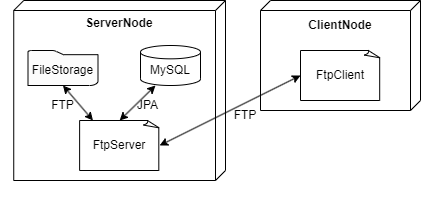

The diagram above was exported from draw.io. Its source (the exported page's mxGraphModel, read from the mxfile embedded in the PNG):
<mxGraphModel dx="1388" dy="509" grid="1" gridSize="10" guides="1" tooltips="1" connect="1" arrows="1" fold="1" page="0" pageScale="1" pageWidth="850" pageHeight="1100" math="0" shadow="0">
  <root>
    <mxCell id="0" />
    <mxCell id="1" parent="0" />
    <mxCell id="M7_NmLDgKNie-cv-VQsQ-7" value="" style="group;" parent="1" vertex="1" connectable="0">
      <mxGeometry x="-30" y="280" width="225" height="200" as="geometry" />
    </mxCell>
    <mxCell id="M7_NmLDgKNie-cv-VQsQ-8" value="" style="verticalAlign=top;align=left;spacingTop=8;spacingLeft=2;spacingRight=12;shape=cube;size=10;direction=south;fontStyle=4;html=1;whiteSpace=wrap;" parent="M7_NmLDgKNie-cv-VQsQ-7" vertex="1">
      <mxGeometry x="13.24" width="211.76" height="180" as="geometry" />
    </mxCell>
    <mxCell id="bIzfc3gzfb8wl6DC-FLI-15" value="&lt;b&gt;&lt;font style=&quot;font-size: 12px;&quot;&gt;ServerNode&lt;/font&gt;&lt;/b&gt;" style="text;html=1;align=center;verticalAlign=middle;whiteSpace=wrap;rounded=0;" vertex="1" parent="M7_NmLDgKNie-cv-VQsQ-7">
      <mxGeometry x="89.12" y="9.09090909090909" width="60" height="27.272727272727273" as="geometry" />
    </mxCell>
    <mxCell id="bIzfc3gzfb8wl6DC-FLI-22" value="" style="shadow=0;html=1;strokeColor=default;fillColor=#fcfcfc;labelPosition=center;verticalLabelPosition=bottom;verticalAlign=top;align=center;outlineConnect=0;shape=mxgraph.veeam.2d.folder;flipH=1;" vertex="1" parent="M7_NmLDgKNie-cv-VQsQ-7">
      <mxGeometry x="27.5" y="50" width="70" height="35" as="geometry" />
    </mxCell>
    <mxCell id="bIzfc3gzfb8wl6DC-FLI-23" value="FileStorage" style="text;html=1;align=center;verticalAlign=middle;whiteSpace=wrap;rounded=0;" vertex="1" parent="M7_NmLDgKNie-cv-VQsQ-7">
      <mxGeometry x="30" y="55" width="65" height="30" as="geometry" />
    </mxCell>
    <mxCell id="bIzfc3gzfb8wl6DC-FLI-1" value="" style="strokeWidth=1;html=1;shape=mxgraph.flowchart.database;whiteSpace=wrap;" vertex="1" parent="M7_NmLDgKNie-cv-VQsQ-7">
      <mxGeometry x="140" y="45" width="60" height="40" as="geometry" />
    </mxCell>
    <mxCell id="bIzfc3gzfb8wl6DC-FLI-24" value="MySQL" style="text;html=1;align=center;verticalAlign=middle;whiteSpace=wrap;rounded=0;" vertex="1" parent="M7_NmLDgKNie-cv-VQsQ-7">
      <mxGeometry x="140" y="55" width="60" height="30" as="geometry" />
    </mxCell>
    <mxCell id="bIzfc3gzfb8wl6DC-FLI-7" value="" style="whiteSpace=wrap;html=1;shape=mxgraph.basic.document" vertex="1" parent="M7_NmLDgKNie-cv-VQsQ-7">
      <mxGeometry x="79.12" y="120" width="80" height="50" as="geometry" />
    </mxCell>
    <mxCell id="bIzfc3gzfb8wl6DC-FLI-28" value="" style="endArrow=classic;startArrow=classic;html=1;rounded=0;entryX=0.5;entryY=1;entryDx=0;entryDy=0;exitX=0.167;exitY=-0.001;exitDx=0;exitDy=0;exitPerimeter=0;" edge="1" parent="M7_NmLDgKNie-cv-VQsQ-7" source="bIzfc3gzfb8wl6DC-FLI-7" target="bIzfc3gzfb8wl6DC-FLI-23">
      <mxGeometry width="50" height="50" relative="1" as="geometry">
        <mxPoint x="-80" y="160" as="sourcePoint" />
        <mxPoint x="-30" y="110" as="targetPoint" />
      </mxGeometry>
    </mxCell>
    <mxCell id="bIzfc3gzfb8wl6DC-FLI-29" value="" style="endArrow=classic;startArrow=classic;html=1;rounded=0;entryX=0.25;entryY=1;entryDx=0;entryDy=0;exitX=0.5;exitY=0;exitDx=0;exitDy=0;exitPerimeter=0;" edge="1" parent="M7_NmLDgKNie-cv-VQsQ-7" source="bIzfc3gzfb8wl6DC-FLI-7" target="bIzfc3gzfb8wl6DC-FLI-24">
      <mxGeometry width="50" height="50" relative="1" as="geometry">
        <mxPoint x="100" y="140" as="sourcePoint" />
        <mxPoint x="150" y="90" as="targetPoint" />
      </mxGeometry>
    </mxCell>
    <mxCell id="bIzfc3gzfb8wl6DC-FLI-31" value="FTP" style="text;html=1;align=center;verticalAlign=middle;whiteSpace=wrap;rounded=0;" vertex="1" parent="M7_NmLDgKNie-cv-VQsQ-7">
      <mxGeometry x="35" y="90" width="55" height="30" as="geometry" />
    </mxCell>
    <mxCell id="bIzfc3gzfb8wl6DC-FLI-32" value="JPA" style="text;html=1;align=center;verticalAlign=middle;whiteSpace=wrap;rounded=0;" vertex="1" parent="M7_NmLDgKNie-cv-VQsQ-7">
      <mxGeometry x="120" y="90" width="55" height="30" as="geometry" />
    </mxCell>
    <mxCell id="bIzfc3gzfb8wl6DC-FLI-34" value="FtpServer" style="text;html=1;align=center;verticalAlign=middle;whiteSpace=wrap;rounded=0;" vertex="1" parent="M7_NmLDgKNie-cv-VQsQ-7">
      <mxGeometry x="89.12" y="130" width="60" height="30" as="geometry" />
    </mxCell>
    <mxCell id="M7_NmLDgKNie-cv-VQsQ-20" value="" style="group" parent="1" vertex="1" connectable="0">
      <mxGeometry x="220" y="280" width="170" height="110" as="geometry" />
    </mxCell>
    <mxCell id="M7_NmLDgKNie-cv-VQsQ-21" value="" style="verticalAlign=top;align=left;spacingTop=8;spacingLeft=2;spacingRight=12;shape=cube;size=10;direction=south;fontStyle=4;html=1;whiteSpace=wrap;" parent="M7_NmLDgKNie-cv-VQsQ-20" vertex="1">
      <mxGeometry x="10" width="160" height="110" as="geometry" />
    </mxCell>
    <mxCell id="bIzfc3gzfb8wl6DC-FLI-16" value="&lt;b&gt;ClientNode&lt;/b&gt;" style="text;html=1;align=center;verticalAlign=middle;whiteSpace=wrap;rounded=0;" vertex="1" parent="M7_NmLDgKNie-cv-VQsQ-20">
      <mxGeometry x="60" y="10" width="60" height="30" as="geometry" />
    </mxCell>
    <mxCell id="bIzfc3gzfb8wl6DC-FLI-26" value="" style="whiteSpace=wrap;html=1;shape=mxgraph.basic.document" vertex="1" parent="M7_NmLDgKNie-cv-VQsQ-20">
      <mxGeometry x="50" y="50" width="80" height="50" as="geometry" />
    </mxCell>
    <mxCell id="bIzfc3gzfb8wl6DC-FLI-35" value="FtpClient" style="text;html=1;align=center;verticalAlign=middle;whiteSpace=wrap;rounded=0;" vertex="1" parent="M7_NmLDgKNie-cv-VQsQ-20">
      <mxGeometry x="60" y="60" width="60" height="30" as="geometry" />
    </mxCell>
    <mxCell id="bIzfc3gzfb8wl6DC-FLI-30" value="" style="endArrow=classic;startArrow=classic;html=1;rounded=0;entryX=0;entryY=0.5;entryDx=0;entryDy=0;entryPerimeter=0;exitX=1;exitY=0.5;exitDx=0;exitDy=0;exitPerimeter=0;" edge="1" parent="1" source="bIzfc3gzfb8wl6DC-FLI-7" target="bIzfc3gzfb8wl6DC-FLI-26">
      <mxGeometry width="50" height="50" relative="1" as="geometry">
        <mxPoint x="230" y="480" as="sourcePoint" />
        <mxPoint x="280" y="430" as="targetPoint" />
      </mxGeometry>
    </mxCell>
    <mxCell id="bIzfc3gzfb8wl6DC-FLI-33" value="FTP" style="text;html=1;align=center;verticalAlign=middle;whiteSpace=wrap;rounded=0;" vertex="1" parent="1">
      <mxGeometry x="190" y="380" width="50" height="30" as="geometry" />
    </mxCell>
  </root>
</mxGraphModel>